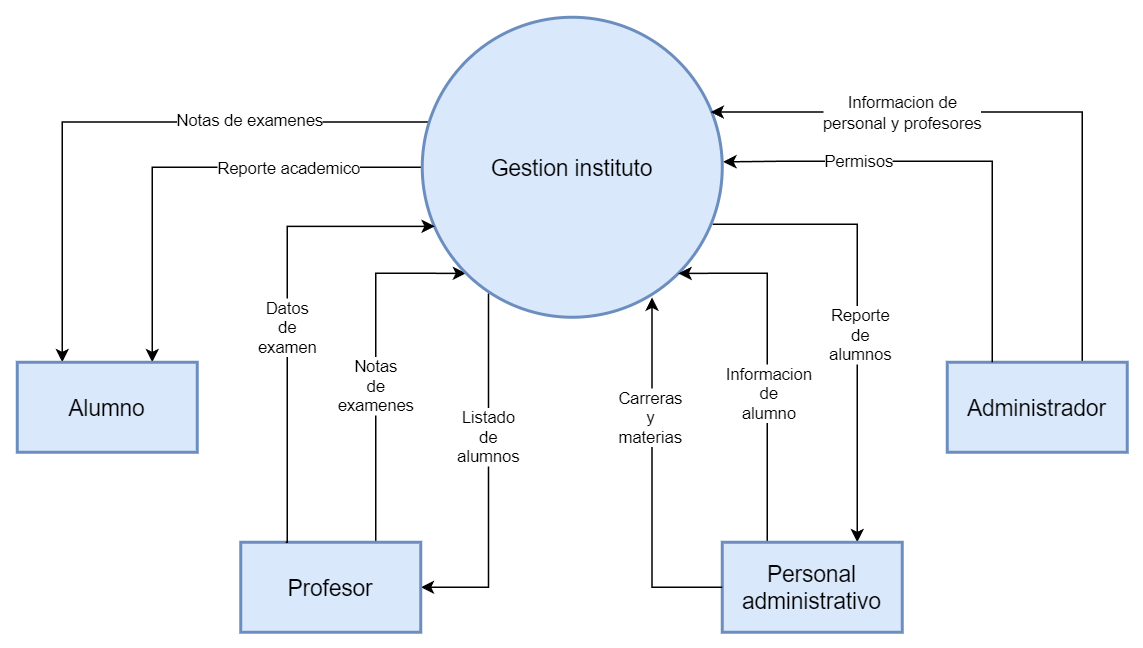

The diagram above was exported from draw.io. Its source (the exported page's mxGraphModel, read from the mxfile embedded in the PNG):
<mxGraphModel dx="2074" dy="1104" grid="1" gridSize="10" guides="1" tooltips="1" connect="1" arrows="1" fold="1" page="1" pageScale="1" pageWidth="827" pageHeight="1169" math="0" shadow="0">
  <root>
    <mxCell id="0" />
    <mxCell id="1" parent="0" />
    <mxCell id="DXxgxCNxn0E58mUx4JfZ-39" style="edgeStyle=orthogonalEdgeStyle;rounded=0;orthogonalLoop=1;jettySize=auto;html=1;exitX=0.037;exitY=0.349;exitDx=0;exitDy=0;exitPerimeter=0;entryX=0.25;entryY=0;entryDx=0;entryDy=0;" edge="1" parent="1" source="DXxgxCNxn0E58mUx4JfZ-1" target="DXxgxCNxn0E58mUx4JfZ-2">
      <mxGeometry relative="1" as="geometry">
        <Array as="points">
          <mxPoint x="80" y="360" />
        </Array>
      </mxGeometry>
    </mxCell>
    <mxCell id="DXxgxCNxn0E58mUx4JfZ-40" value="Notas de examenes" style="edgeLabel;html=1;align=center;verticalAlign=middle;resizable=0;points=[];" vertex="1" connectable="0" parent="DXxgxCNxn0E58mUx4JfZ-39">
      <mxGeometry x="-0.1896" y="1" relative="1" as="geometry">
        <mxPoint x="42" y="-2" as="offset" />
      </mxGeometry>
    </mxCell>
    <mxCell id="DXxgxCNxn0E58mUx4JfZ-44" style="edgeStyle=orthogonalEdgeStyle;rounded=0;orthogonalLoop=1;jettySize=auto;html=1;entryX=0.75;entryY=0;entryDx=0;entryDy=0;startArrow=classic;startFill=1;endArrow=none;endFill=0;exitX=0;exitY=1;exitDx=0;exitDy=0;" edge="1" parent="1" source="DXxgxCNxn0E58mUx4JfZ-1" target="DXxgxCNxn0E58mUx4JfZ-3">
      <mxGeometry relative="1" as="geometry">
        <Array as="points">
          <mxPoint x="289" y="461" />
        </Array>
      </mxGeometry>
    </mxCell>
    <mxCell id="DXxgxCNxn0E58mUx4JfZ-46" value="Notas&lt;div&gt;de&lt;/div&gt;&lt;div&gt;examenes&lt;/div&gt;" style="edgeLabel;html=1;align=center;verticalAlign=middle;resizable=0;points=[];" vertex="1" connectable="0" parent="DXxgxCNxn0E58mUx4JfZ-44">
      <mxGeometry x="0.1229" y="-1" relative="1" as="geometry">
        <mxPoint as="offset" />
      </mxGeometry>
    </mxCell>
    <mxCell id="DXxgxCNxn0E58mUx4JfZ-62" style="edgeStyle=orthogonalEdgeStyle;rounded=0;orthogonalLoop=1;jettySize=auto;html=1;entryX=0.75;entryY=0;entryDx=0;entryDy=0;exitX=0.968;exitY=0.69;exitDx=0;exitDy=0;exitPerimeter=0;" edge="1" parent="1" source="DXxgxCNxn0E58mUx4JfZ-1" target="DXxgxCNxn0E58mUx4JfZ-4">
      <mxGeometry relative="1" as="geometry">
        <Array as="points">
          <mxPoint x="610" y="428" />
        </Array>
      </mxGeometry>
    </mxCell>
    <mxCell id="DXxgxCNxn0E58mUx4JfZ-63" value="Reporte&lt;div&gt;de&lt;/div&gt;&lt;div&gt;alumnos&lt;/div&gt;" style="edgeLabel;html=1;align=center;verticalAlign=middle;resizable=0;points=[];" vertex="1" connectable="0" parent="DXxgxCNxn0E58mUx4JfZ-62">
      <mxGeometry x="0.2285" y="1" relative="1" as="geometry">
        <mxPoint y="-19" as="offset" />
      </mxGeometry>
    </mxCell>
    <mxCell id="DXxgxCNxn0E58mUx4JfZ-74" style="edgeStyle=orthogonalEdgeStyle;rounded=0;orthogonalLoop=1;jettySize=auto;html=1;entryX=0.75;entryY=0;entryDx=0;entryDy=0;" edge="1" parent="1" source="DXxgxCNxn0E58mUx4JfZ-1" target="DXxgxCNxn0E58mUx4JfZ-2">
      <mxGeometry relative="1" as="geometry" />
    </mxCell>
    <mxCell id="DXxgxCNxn0E58mUx4JfZ-76" value="Reporte academico" style="edgeLabel;html=1;align=center;verticalAlign=middle;resizable=0;points=[];" vertex="1" connectable="0" parent="DXxgxCNxn0E58mUx4JfZ-74">
      <mxGeometry x="-0.2328" relative="1" as="geometry">
        <mxPoint x="29" as="offset" />
      </mxGeometry>
    </mxCell>
    <mxCell id="DXxgxCNxn0E58mUx4JfZ-79" style="edgeStyle=orthogonalEdgeStyle;rounded=0;orthogonalLoop=1;jettySize=auto;html=1;entryX=1;entryY=0.5;entryDx=0;entryDy=0;exitX=0.221;exitY=0.92;exitDx=0;exitDy=0;exitPerimeter=0;" edge="1" parent="1" source="DXxgxCNxn0E58mUx4JfZ-1" target="DXxgxCNxn0E58mUx4JfZ-3">
      <mxGeometry relative="1" as="geometry">
        <Array as="points">
          <mxPoint x="364" y="670" />
        </Array>
      </mxGeometry>
    </mxCell>
    <mxCell id="DXxgxCNxn0E58mUx4JfZ-80" value="Listado&lt;div&gt;de&lt;/div&gt;&lt;div&gt;alumnos&lt;/div&gt;" style="edgeLabel;html=1;align=center;verticalAlign=middle;resizable=0;points=[];" vertex="1" connectable="0" parent="DXxgxCNxn0E58mUx4JfZ-79">
      <mxGeometry x="-0.213" y="-1" relative="1" as="geometry">
        <mxPoint as="offset" />
      </mxGeometry>
    </mxCell>
    <mxCell id="DXxgxCNxn0E58mUx4JfZ-1" value="Gestion instituto" style="ellipse;whiteSpace=wrap;html=1;aspect=fixed;fillColor=#dae8fc;strokeColor=#6c8ebf;strokeWidth=2;fontSize=15;" vertex="1" parent="1">
      <mxGeometry x="320" y="290" width="200" height="200" as="geometry" />
    </mxCell>
    <mxCell id="DXxgxCNxn0E58mUx4JfZ-2" value="Alumno" style="rounded=0;whiteSpace=wrap;html=1;fillColor=#dae8fc;strokeColor=#6c8ebf;strokeWidth=2;fontSize=15;" vertex="1" parent="1">
      <mxGeometry x="50" y="520" width="120" height="60" as="geometry" />
    </mxCell>
    <mxCell id="DXxgxCNxn0E58mUx4JfZ-3" value="Profesor" style="rounded=0;whiteSpace=wrap;html=1;fillColor=#dae8fc;strokeColor=#6c8ebf;strokeWidth=2;fontSize=15;" vertex="1" parent="1">
      <mxGeometry x="199" y="640" width="120" height="60" as="geometry" />
    </mxCell>
    <mxCell id="DXxgxCNxn0E58mUx4JfZ-58" style="edgeStyle=orthogonalEdgeStyle;rounded=0;orthogonalLoop=1;jettySize=auto;html=1;entryX=1;entryY=1;entryDx=0;entryDy=0;exitX=0.25;exitY=0;exitDx=0;exitDy=0;" edge="1" parent="1" source="DXxgxCNxn0E58mUx4JfZ-4" target="DXxgxCNxn0E58mUx4JfZ-1">
      <mxGeometry relative="1" as="geometry">
        <Array as="points">
          <mxPoint x="550" y="461" />
        </Array>
      </mxGeometry>
    </mxCell>
    <mxCell id="DXxgxCNxn0E58mUx4JfZ-59" value="Informacion&lt;div&gt;de&lt;/div&gt;&lt;div&gt;alumno&lt;/div&gt;" style="edgeLabel;html=1;align=center;verticalAlign=middle;resizable=0;points=[];" vertex="1" connectable="0" parent="DXxgxCNxn0E58mUx4JfZ-58">
      <mxGeometry x="0.3607" relative="1" as="geometry">
        <mxPoint y="62" as="offset" />
      </mxGeometry>
    </mxCell>
    <mxCell id="DXxgxCNxn0E58mUx4JfZ-4" value="Personal&lt;div&gt;administrativo&lt;/div&gt;" style="rounded=0;whiteSpace=wrap;html=1;fillColor=#dae8fc;strokeColor=#6c8ebf;strokeWidth=2;fontSize=15;" vertex="1" parent="1">
      <mxGeometry x="520" y="640" width="120" height="60" as="geometry" />
    </mxCell>
    <mxCell id="DXxgxCNxn0E58mUx4JfZ-66" style="edgeStyle=orthogonalEdgeStyle;rounded=0;orthogonalLoop=1;jettySize=auto;html=1;exitX=0.75;exitY=0;exitDx=0;exitDy=0;entryX=0.961;entryY=0.316;entryDx=0;entryDy=0;entryPerimeter=0;" edge="1" parent="1" source="DXxgxCNxn0E58mUx4JfZ-23" target="DXxgxCNxn0E58mUx4JfZ-1">
      <mxGeometry relative="1" as="geometry">
        <Array as="points">
          <mxPoint x="760" y="353" />
        </Array>
      </mxGeometry>
    </mxCell>
    <mxCell id="DXxgxCNxn0E58mUx4JfZ-67" value="Informacion de&lt;div&gt;personal y profesores&lt;/div&gt;" style="edgeLabel;html=1;align=center;verticalAlign=middle;resizable=0;points=[];" vertex="1" connectable="0" parent="DXxgxCNxn0E58mUx4JfZ-66">
      <mxGeometry x="-0.0291" relative="1" as="geometry">
        <mxPoint x="-86" as="offset" />
      </mxGeometry>
    </mxCell>
    <mxCell id="DXxgxCNxn0E58mUx4JfZ-23" value="Administrador" style="rounded=0;whiteSpace=wrap;html=1;fillColor=#dae8fc;strokeColor=#6c8ebf;strokeWidth=2;fontSize=15;" vertex="1" parent="1">
      <mxGeometry x="670" y="520" width="120" height="60" as="geometry" />
    </mxCell>
    <mxCell id="DXxgxCNxn0E58mUx4JfZ-60" style="edgeStyle=orthogonalEdgeStyle;rounded=0;orthogonalLoop=1;jettySize=auto;html=1;exitX=0;exitY=0.5;exitDx=0;exitDy=0;entryX=0.766;entryY=0.934;entryDx=0;entryDy=0;entryPerimeter=0;" edge="1" parent="1" source="DXxgxCNxn0E58mUx4JfZ-4" target="DXxgxCNxn0E58mUx4JfZ-1">
      <mxGeometry relative="1" as="geometry" />
    </mxCell>
    <mxCell id="DXxgxCNxn0E58mUx4JfZ-61" value="Carreras&lt;div&gt;y&lt;/div&gt;&lt;div&gt;materias&lt;/div&gt;" style="edgeLabel;html=1;align=center;verticalAlign=middle;resizable=0;points=[];" vertex="1" connectable="0" parent="DXxgxCNxn0E58mUx4JfZ-60">
      <mxGeometry x="0.1494" y="2" relative="1" as="geometry">
        <mxPoint y="-22" as="offset" />
      </mxGeometry>
    </mxCell>
    <mxCell id="DXxgxCNxn0E58mUx4JfZ-71" style="edgeStyle=orthogonalEdgeStyle;rounded=0;orthogonalLoop=1;jettySize=auto;html=1;entryX=1.003;entryY=0.482;entryDx=0;entryDy=0;entryPerimeter=0;exitX=0.25;exitY=0;exitDx=0;exitDy=0;" edge="1" parent="1" source="DXxgxCNxn0E58mUx4JfZ-23" target="DXxgxCNxn0E58mUx4JfZ-1">
      <mxGeometry relative="1" as="geometry">
        <Array as="points">
          <mxPoint x="700" y="386" />
          <mxPoint x="560" y="386" />
        </Array>
      </mxGeometry>
    </mxCell>
    <mxCell id="DXxgxCNxn0E58mUx4JfZ-81" value="Permisos" style="edgeLabel;html=1;align=center;verticalAlign=middle;resizable=0;points=[];" vertex="1" connectable="0" parent="DXxgxCNxn0E58mUx4JfZ-71">
      <mxGeometry x="0.4272" y="-1" relative="1" as="geometry">
        <mxPoint as="offset" />
      </mxGeometry>
    </mxCell>
    <mxCell id="DXxgxCNxn0E58mUx4JfZ-77" style="edgeStyle=orthogonalEdgeStyle;rounded=0;orthogonalLoop=1;jettySize=auto;html=1;entryX=0.042;entryY=0.697;entryDx=0;entryDy=0;entryPerimeter=0;exitX=0.25;exitY=0;exitDx=0;exitDy=0;" edge="1" parent="1" source="DXxgxCNxn0E58mUx4JfZ-3" target="DXxgxCNxn0E58mUx4JfZ-1">
      <mxGeometry relative="1" as="geometry">
        <Array as="points">
          <mxPoint x="230" y="640" />
          <mxPoint x="230" y="429" />
        </Array>
      </mxGeometry>
    </mxCell>
    <mxCell id="DXxgxCNxn0E58mUx4JfZ-78" value="Datos&lt;div&gt;de&lt;/div&gt;&lt;div&gt;examen&lt;/div&gt;" style="edgeLabel;html=1;align=center;verticalAlign=middle;resizable=0;points=[];" vertex="1" connectable="0" parent="DXxgxCNxn0E58mUx4JfZ-77">
      <mxGeometry x="-0.0657" y="1" relative="1" as="geometry">
        <mxPoint as="offset" />
      </mxGeometry>
    </mxCell>
  </root>
</mxGraphModel>